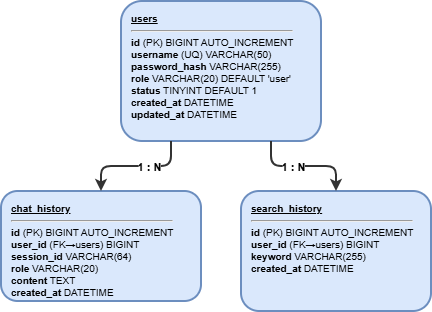

The diagram above was exported from draw.io. Its source (the exported page's mxGraphModel, read from the mxfile embedded in the PNG):
<mxGraphModel dx="1022" dy="564" grid="1" gridSize="10" guides="1" tooltips="1" connect="1" arrows="1" fold="1" page="1" pageScale="1" pageWidth="1200" pageHeight="800" math="0" shadow="0">
  <root>
    <mxCell id="0" />
    <mxCell id="1" parent="0" />
    <mxCell id="users" parent="1" style="rounded=1;whiteSpace=wrap;html=1;fontSize=10;align=left;verticalAlign=top;spacingLeft=8;spacingTop=5;fillColor=#dae8fc;strokeColor=#6c8ebf;strokeWidth=2;" value="&lt;b&gt;&lt;u&gt;users&lt;/u&gt;&lt;/b&gt;&lt;br&gt;&lt;hr&gt;&lt;b&gt;id&lt;/b&gt; (PK) BIGINT AUTO_INCREMENT&lt;br&gt;&lt;b&gt;username&lt;/b&gt; (UQ) VARCHAR(50)&lt;br&gt;&lt;b&gt;password_hash&lt;/b&gt; VARCHAR(255)&lt;br&gt;&lt;b&gt;role&lt;/b&gt; VARCHAR(20) DEFAULT 'user'&lt;br&gt;&lt;b&gt;status&lt;/b&gt; TINYINT DEFAULT 1&lt;br&gt;&lt;b&gt;created_at&lt;/b&gt; DATETIME&lt;br&gt;&lt;b&gt;updated_at&lt;/b&gt; DATETIME" vertex="1">
      <mxGeometry height="140" width="200" x="400" y="60" as="geometry" />
    </mxCell>
    <mxCell id="chat_history" parent="1" style="rounded=1;whiteSpace=wrap;html=1;fontSize=10;align=left;verticalAlign=top;spacingLeft=8;spacingTop=5;fillColor=#dae8fc;strokeColor=#6c8ebf;strokeWidth=2;" value="&lt;b&gt;&lt;u&gt;chat_history&lt;/u&gt;&lt;/b&gt;&lt;br&gt;&lt;hr&gt;&lt;b&gt;id&lt;/b&gt; (PK) BIGINT AUTO_INCREMENT&lt;br&gt;&lt;b&gt;user_id&lt;/b&gt; (FK→users) BIGINT&lt;br&gt;&lt;b&gt;session_id&lt;/b&gt; VARCHAR(64)&lt;br&gt;&lt;b&gt;role&lt;/b&gt; VARCHAR(20)&lt;br&gt;&lt;b&gt;content&lt;/b&gt; TEXT&lt;br&gt;&lt;b&gt;created_at&lt;/b&gt; DATETIME" vertex="1">
      <mxGeometry height="110" width="200" x="280" y="250" as="geometry" />
    </mxCell>
    <mxCell id="search_history" parent="1" style="rounded=1;whiteSpace=wrap;html=1;fontSize=10;align=left;verticalAlign=top;spacingLeft=8;spacingTop=5;fillColor=#dae8fc;strokeColor=#6c8ebf;strokeWidth=2;" value="&lt;b&gt;&lt;u&gt;search_history&lt;/u&gt;&lt;/b&gt;&lt;br&gt;&lt;hr&gt;&lt;b&gt;id&lt;/b&gt; (PK) BIGINT AUTO_INCREMENT&lt;br&gt;&lt;b&gt;user_id&lt;/b&gt; (FK→users) BIGINT&lt;br&gt;&lt;b&gt;keyword&lt;/b&gt; VARCHAR(255)&lt;br&gt;&lt;b&gt;created_at&lt;/b&gt; DATETIME" vertex="1">
      <mxGeometry height="120" width="190" x="520" y="250" as="geometry" />
    </mxCell>
    <mxCell id="r1" edge="1" parent="1" source="users" style="edgeStyle=orthogonalEdgeStyle;rounded=1;strokeWidth=2;strokeColor=#333333;fontSize=10;exitX=0.25;exitY=1;exitDx=0;exitDy=0;entryX=0.5;entryY=0;entryDx=0;entryDy=0;" target="chat_history">
      <mxGeometry relative="1" as="geometry" />
    </mxCell>
    <mxCell id="r1_label" connectable="0" parent="r1" style="edgeLabel;html=1;align=center;verticalAlign=middle;fontSize=11;fontStyle=1;" value="1 : N" vertex="1">
      <mxGeometry relative="1" x="-0.2" as="geometry">
        <mxPoint as="offset" />
      </mxGeometry>
    </mxCell>
    <mxCell id="r2" edge="1" parent="1" source="users" style="edgeStyle=orthogonalEdgeStyle;rounded=1;strokeWidth=2;strokeColor=#333333;fontSize=10;exitX=0.75;exitY=1;exitDx=0;exitDy=0;entryX=0.5;entryY=0;entryDx=0;entryDy=0;" target="search_history">
      <mxGeometry relative="1" as="geometry" />
    </mxCell>
    <mxCell id="r2_label" connectable="0" parent="r2" style="edgeLabel;html=1;align=center;verticalAlign=middle;fontSize=11;fontStyle=1;" value="1 : N" vertex="1">
      <mxGeometry relative="1" x="-0.2" as="geometry">
        <mxPoint as="offset" />
      </mxGeometry>
    </mxCell>
  </root>
</mxGraphModel>